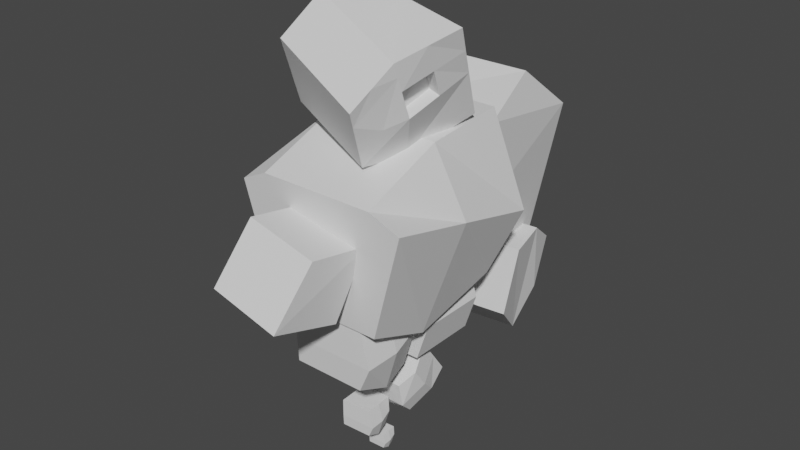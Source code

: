 # Source: HeavyEnemy.blend  (saved by Blender 2.82.7; exported with 4.5.12 LTS)
import bpy
from mathutils import Matrix  # noqa: F401  (used for matrix-valued properties, if any)

bpy.ops.wm.read_factory_settings(use_empty=True)
scene = bpy.context.scene
scene.name = 'Scene'

# ---- collections
col_collection = bpy.data.collections.new('Collection'); scene.collection.children.link(col_collection)

# ---- materials (node trees are filled in below, after node groups)
mat_material = bpy.data.materials.new('Material')
mat_material.alpha_threshold = 0.0
mat_material.use_transparent_shadow = False
mat_material.line_color = (0.0, 0.0, 0.0, 1.0)

# ---- material node trees
mat_material.use_nodes = True; mat_material.node_tree.nodes.clear()
_N = mat_material.node_tree.nodes; _L = mat_material.node_tree.links
n0 = _N.new('ShaderNodeOutputMaterial'); n0.name = 'Material Output'; n0.location = (300, 300)
n1 = _N.new('ShaderNodeBsdfPrincipled'); n1.name = 'Principled BSDF'; n1.location = (10, 300)
n1.distribution = 'GGX'
n1.subsurface_method = 'BURLEY'
n1.inputs[2].default_value = 0.4
n1.inputs[3].default_value = 1.45
n1.inputs[27].default_value = (0.0, 0.0, 0.0, 1.0)
n1.inputs[28].default_value = 1.0
_L.new(n1.outputs[0], n0.inputs[0])
n0.is_active_output = True

# ---- world
world_world = bpy.data.worlds.new('World'); scene.world = world_world
world_world.use_nodes = True; world_world.node_tree.nodes.clear()
_N = world_world.node_tree.nodes; _L = world_world.node_tree.links
n0 = _N.new('ShaderNodeOutputWorld'); n0.name = 'World Output'; n0.location = (300, 300)
n1 = _N.new('ShaderNodeBackground'); n1.name = 'Background'; n1.location = (10, 300)
n1.inputs[0].default_value = (0.05088, 0.05088, 0.05088, 1.0)
_L.new(n1.outputs[0], n0.inputs[0])
n0.is_active_output = True
world_world.color = (0.05088, 0.05088, 0.05088)
world_world.use_sun_shadow = False
world_world.sun_shadow_jitter_overblur = 0.0

# ---- meshes
me_cube = bpy.data.meshes.new('Cube')
me_cube.from_pydata([(1.046, 1.5, 1.481), (1.046, 1.479, -1.5), (1.046, -1.52, 0.782), (1.046, -1.421, -1.4), (-1.046, 1.5, 1.481), (-1.046, 1.479, -1.5), (-1.046, -1.52, 0.782), (-1.046, -1.421, -1.4), (1.612, 1.647, -0.2096), (-1.532, -1.508, 0.5513), (1.612, -1.508, 0.5513), (-1.532, 1.647, -0.2096), (-1.046, -0.2461, -1.856), (1.046, -0.008443, 1.361), (-1.046, -0.008444, 1.361), (1.046, -0.2461, -1.856), (1.612, 0.06953, 0.1709), (-1.532, 0.06953, 0.1709)], [], [(13, 14, 6, 2), (10, 2, 6, 9), (17, 14, 4, 11), (12, 15, 3, 7), (16, 13, 2, 10), (11, 4, 0, 8), (5, 11, 8, 1), (15, 16, 10, 3), (12, 17, 11, 5), (3, 10, 9, 7), (7, 9, 17, 12), (1, 8, 16, 15), (8, 0, 13, 16), (5, 1, 15, 12), (9, 6, 14, 17), (0, 4, 14, 13)])
_uv = me_cube.uv_layers.new(name='UVMap')
_uv.uv.foreach_set('vector', [0.625, 0.625, 0.875, 0.625, 0.875, 0.75, 0.625, 0.75, 0.5253, 0.75, 0.625, 0.75, 0.625, 1.0, 0.5253, 1.0, 0.5253, 0.125, 0.625, 0.125, 0.625, 0.25, 0.5253, 0.25, 0.125, 0.625, 0.375, 0.625, 0.375, 0.75, 0.125, 0.75, 0.5253, 0.625, 0.625, 0.625, 0.625, 0.75, 0.5253, 0.75, 0.5253, 0.25, 0.625, 0.25, 0.625, 0.5, 0.5253, 0.5, 0.375, 0.25, 0.5253, 0.25, 0.5253, 0.5, 0.375, 0.5, 0.375, 0.625, 0.5253, 0.625, 0.5253, 0.75, 0.375, 0.75, 0.375, 0.125, 0.5253, 0.125, 0.5253, 0.25, 0.375, 0.25, 0.375, 0.75, 0.5253, 0.75, 0.5253, 1.0, 0.375, 1.0, 0.375, 0.0, 0.5253, 0.0, 0.5253, 0.125, 0.375, 0.125, 0.375, 0.5, 0.5253, 0.5, 0.5253, 0.625, 0.375, 0.625, 0.5253, 0.5, 0.625, 0.5, 0.625, 0.625, 0.5253, 0.625, 0.125, 0.5, 0.375, 0.5, 0.375, 0.625, 0.125, 0.625, 0.5253, 0.0, 0.625, 0.0, 0.625, 0.125, 0.5253, 0.125, 0.625, 0.5, 0.875, 0.5, 0.875, 0.625, 0.625, 0.625])
me_cube.materials.append(mat_material)
me_cube.use_remesh_preserve_volume = False
me_cube.use_remesh_preserve_attributes = False
me_cube.use_mirror_vertex_groups = False
me_cube.update()
me_cube_001 = bpy.data.meshes.new('Cube.001')
me_cube_001.from_pydata([(-1.284, -0.4467, 1.571), (-1.061, -1.033, 2.782), (-0.6225, 1.412, 2.034), (0.01024, 0.3598, 3.358), (0.4457, -0.9594, 1.1), (0.7209, -1.507, 2.173), (1.107, 0.8996, 1.563), (1.469, 0.03723, 3.183), (-1.07, 0.3262, 1.571), (-0.7048, -0.5126, 3.449), (0.6594, -0.1865, 1.1), (1.077, -0.9862, 2.84), (-1.172, -0.7399, 2.176), (-0.4676, 0.9616, 2.913), (1.288, 0.4684, 2.373), (0.5833, -1.233, 1.636), (1.028, -0.576, 1.898), (-0.8873, -0.09318, 2.51), (1.273, -0.4745, 3.011), (1.378, 0.2528, 2.778), (1.053, -0.7811, 2.369), (1.158, -0.05379, 2.136), (1.215, -0.2641, 2.573), (0.8988, -1.247, 2.506), (0.6521, -1.37, 1.904), (1.04, -0.6785, 2.133), (0.8058, -0.9045, 1.767), (1.065, -0.8837, 2.604), (0.8135, -0.6323, 2.175), (0.8013, -0.5297, 1.939), (0.9311, -0.007552, 2.177), (0.9885, -0.2179, 2.615), (0.8256, -0.7349, 2.41)], [], [(17, 9, 3, 13), (13, 3, 7, 19, 14), (16, 25, 20, 27, 11, 23, 5, 24, 15, 26), (15, 24, 5, 1, 12), (8, 10, 4, 0), (11, 9, 1, 5, 23), (7, 3, 9, 11, 18), (2, 6, 10, 8), (22, 18, 11, 27, 20), (12, 1, 9, 17), (0, 12, 17, 8), (6, 14, 21, 16, 10), (4, 15, 12, 0), (10, 16, 26, 15, 4), (2, 13, 14, 6), (8, 17, 13, 2), (25, 16, 29, 28), (14, 19, 22, 21), (19, 7, 18, 22), (30, 31, 32, 28, 29), (20, 25, 28, 32), (16, 21, 30, 29), (21, 22, 31, 30), (22, 20, 32, 31)])
_uv = me_cube_001.uv_layers.new(name='UVMap')
_uv.uv.foreach_set('vector', [0.5, 0.125, 0.625, 0.125, 0.625, 0.25, 0.5, 0.25, 0.5, 0.25, 0.625, 0.25, 0.625, 0.5, 0.5625, 0.5, 0.5, 0.5, 0.5, 0.625, 0.5312, 0.625, 0.5625, 0.625, 0.5938, 0.625, 0.625, 0.625, 0.625, 0.6875, 0.625, 0.75, 0.5625, 0.75, 0.5, 0.75, 0.5, 0.6875, 0.5, 0.75, 0.5625, 0.75, 0.625, 0.75, 0.625, 1.0, 0.5, 1.0, 0.125, 0.625, 0.375, 0.625, 0.375, 0.75, 0.125, 0.75, 0.625, 0.625, 0.875, 0.625, 0.875, 0.75, 0.625, 0.75, 0.625, 0.6875, 0.625, 0.5, 0.875, 0.5, 0.875, 0.625, 0.625, 0.625, 0.625, 0.5625, 0.125, 0.5, 0.375, 0.5, 0.375, 0.625, 0.125, 0.625, 0.5625, 0.5625, 0.625, 0.5625, 0.625, 0.625, 0.5938, 0.625, 0.5625, 0.625, 0.5, 0.0, 0.625, 0.0, 0.625, 0.125, 0.5, 0.125, 0.375, 0.0, 0.5, 0.0, 0.5, 0.125, 0.375, 0.125, 0.375, 0.5, 0.5, 0.5, 0.5, 0.5625, 0.5, 0.625, 0.375, 0.625, 0.375, 0.75, 0.5, 0.75, 0.5, 1.0, 0.375, 1.0, 0.375, 0.625, 0.5, 0.625, 0.5, 0.6875, 0.5, 0.75, 0.375, 0.75, 0.375, 0.25, 0.5, 0.25, 0.5, 0.5, 0.375, 0.5, 0.375, 0.125, 0.5, 0.125, 0.5, 0.25, 0.375, 0.25, 0.5312, 0.625, 0.5, 0.625, 0.5, 0.625, 0.5312, 0.625, 0.5, 0.5, 0.5625, 0.5, 0.5625, 0.5625, 0.5, 0.5625, 0.5625, 0.5, 0.625, 0.5, 0.625, 0.5625, 0.5625, 0.5625, 0.5, 0.5625, 0.5625, 0.5625, 0.5625, 0.625, 0.5312, 0.625, 0.5, 0.625, 0.5625, 0.625, 0.5312, 0.625, 0.5312, 0.625, 0.5625, 0.625, 0.5, 0.625, 0.5, 0.5625, 0.5, 0.5625, 0.5, 0.625, 0.5, 0.5625, 0.5625, 0.5625, 0.5625, 0.5625, 0.5, 0.5625, 0.5625, 0.5625, 0.5625, 0.625, 0.5625, 0.625, 0.5625, 0.5625])
me_cube_001.use_remesh_fix_poles = True
me_cube_001.use_remesh_preserve_attributes = False
me_cube_001.use_mirror_vertex_groups = False
me_cube_001.update()
me_cube_002 = bpy.data.meshes.new('Cube.002')
me_cube_002.from_pydata([(-0.6521, 1.858, -1.376), (-1.0, 1.527, 1.175), (-0.8031, 3.495, -1.862), (-1.349, 2.759, 1.675), (0.6521, 1.858, -1.376), (1.0, 1.527, 1.175), (0.501, 3.495, -1.862), (0.6373, 2.976, 1.585), (-1.601, 1.561, -0.2813), (-1.836, 3.924, 0.7764), (0.708, 4.131, 0.6902), (0.9558, 1.561, -0.2813)], [], [(8, 1, 3, 9), (9, 3, 7, 10), (10, 7, 5, 11), (11, 5, 1, 8), (2, 6, 4, 0), (7, 3, 1, 5), (4, 11, 8, 0), (6, 10, 11, 4), (2, 9, 10, 6), (0, 8, 9, 2)])
_uv = me_cube_002.uv_layers.new(name='UVMap')
_uv.uv.foreach_set('vector', [0.5, 0.0, 0.625, 0.0, 0.625, 0.25, 0.5, 0.25, 0.5, 0.25, 0.625, 0.25, 0.625, 0.5, 0.5, 0.5, 0.5, 0.5, 0.625, 0.5, 0.625, 0.75, 0.5, 0.75, 0.5, 0.75, 0.625, 0.75, 0.625, 1.0, 0.5, 1.0, 0.125, 0.5, 0.375, 0.5, 0.375, 0.75, 0.125, 0.75, 0.625, 0.5, 0.875, 0.5, 0.875, 0.75, 0.625, 0.75, 0.375, 0.75, 0.5, 0.75, 0.5, 1.0, 0.375, 1.0, 0.375, 0.5, 0.5, 0.5, 0.5, 0.75, 0.375, 0.75, 0.375, 0.25, 0.5, 0.25, 0.5, 0.5, 0.375, 0.5, 0.375, 0.0, 0.5, 0.0, 0.5, 0.25, 0.375, 0.25])
me_cube_002.use_remesh_fix_poles = True
me_cube_002.use_remesh_preserve_attributes = False
me_cube_002.use_mirror_vertex_groups = False
me_cube_002.update()
me_cube_003 = bpy.data.meshes.new('Cube.003')
me_cube_003.from_pydata([(0.6353, 3.665, -2.893), (0.6527, 3.964, -1.932), (0.9244, 2.237, -2.741), (1.059, 2.417, -1.46), (-0.9814, 3.285, -2.745), (-0.964, 3.583, -1.785), (-0.6924, 1.857, -2.594), (-0.5573, 2.037, -1.312), (0.5009, 3.199, -3.626), (0.861, 3.275, -1.424), (-1.116, 2.819, -3.479), (-0.7557, 2.894, -1.277)], [], [(8, 9, 3, 2), (2, 3, 7, 6), (10, 11, 5, 4), (4, 5, 1, 0), (8, 10, 4, 0), (11, 9, 1, 5), (7, 3, 9, 11), (2, 6, 10, 8), (6, 7, 11, 10), (0, 1, 9, 8)])
_uv = me_cube_003.uv_layers.new(name='UVMap')
_uv.uv.foreach_set('vector', [0.375, 0.125, 0.625, 0.125, 0.625, 0.25, 0.375, 0.25, 0.375, 0.25, 0.625, 0.25, 0.625, 0.5, 0.375, 0.5, 0.375, 0.625, 0.625, 0.625, 0.625, 0.75, 0.375, 0.75, 0.375, 0.75, 0.625, 0.75, 0.625, 1.0, 0.375, 1.0, 0.125, 0.625, 0.375, 0.625, 0.375, 0.75, 0.125, 0.75, 0.625, 0.625, 0.875, 0.625, 0.875, 0.75, 0.625, 0.75, 0.625, 0.5, 0.875, 0.5, 0.875, 0.625, 0.625, 0.625, 0.125, 0.5, 0.375, 0.5, 0.375, 0.625, 0.125, 0.625, 0.375, 0.5, 0.625, 0.5, 0.625, 0.625, 0.375, 0.625, 0.375, 0.0, 0.625, 0.0, 0.625, 0.125, 0.375, 0.125])
me_cube_003.use_remesh_fix_poles = True
me_cube_003.use_remesh_preserve_attributes = False
me_cube_003.use_mirror_vertex_groups = False
me_cube_003.update()
me_cube_004 = bpy.data.meshes.new('Cube.004')
me_cube_004.from_pydata([(-0.6762, -1.34, -2.562), (-0.6695, -1.365, -1.321), (-0.6695, -0.03608, -2.845), (-0.6695, -0.02564, -1.331), (0.6629, -1.34, -2.562), (0.6695, -1.365, -1.321), (0.5521, -0.1159, -2.731), (0.6695, -0.02564, -1.331), (-0.6695, -1.37, -2.079), (-0.6695, -0.03086, -2.088), (0.7705, -0.1107, -1.974), (0.8879, -1.37, -2.079), (-0.6695, -0.7056, -2.84), (-0.6695, -0.6951, -1.326), (0.6695, -0.7056, -2.84), (0.6695, -0.6951, -1.326), (0.8879, -0.7004, -2.083), (-0.6695, -0.7004, -2.083)], [], [(17, 13, 3, 9), (9, 3, 7, 10), (16, 15, 5, 11), (11, 5, 1, 8), (12, 14, 4, 0), (15, 13, 1, 5), (4, 11, 8, 0), (14, 16, 11, 4), (2, 9, 10, 6), (12, 17, 9, 2), (0, 8, 17, 12), (6, 10, 16, 14), (7, 3, 13, 15), (2, 6, 14, 12), (10, 7, 15, 16), (8, 1, 13, 17)])
_uv = me_cube_004.uv_layers.new(name='UVMap')
_uv.uv.foreach_set('vector', [0.5, 0.125, 0.625, 0.125, 0.625, 0.25, 0.5, 0.25, 0.5, 0.25, 0.625, 0.25, 0.625, 0.5, 0.5, 0.5, 0.5, 0.625, 0.625, 0.625, 0.625, 0.75, 0.5, 0.75, 0.5, 0.75, 0.625, 0.75, 0.625, 1.0, 0.5, 1.0, 0.125, 0.625, 0.375, 0.625, 0.375, 0.75, 0.125, 0.75, 0.625, 0.625, 0.875, 0.625, 0.875, 0.75, 0.625, 0.75, 0.375, 0.75, 0.5, 0.75, 0.5, 1.0, 0.375, 1.0, 0.375, 0.625, 0.5, 0.625, 0.5, 0.75, 0.375, 0.75, 0.375, 0.25, 0.5, 0.25, 0.5, 0.5, 0.375, 0.5, 0.375, 0.125, 0.5, 0.125, 0.5, 0.25, 0.375, 0.25, 0.375, 0.0, 0.5, 0.0, 0.5, 0.125, 0.375, 0.125, 0.375, 0.5, 0.5, 0.5, 0.5, 0.625, 0.375, 0.625, 0.625, 0.5, 0.875, 0.5, 0.875, 0.625, 0.625, 0.625, 0.125, 0.5, 0.375, 0.5, 0.375, 0.625, 0.125, 0.625, 0.5, 0.5, 0.625, 0.5, 0.625, 0.625, 0.5, 0.625, 0.5, 0.0, 0.625, 0.0, 0.625, 0.125, 0.5, 0.125])
me_cube_004.use_remesh_fix_poles = True
me_cube_004.use_remesh_preserve_attributes = False
me_cube_004.use_mirror_vertex_groups = False
me_cube_004.update()
me_cube_005 = bpy.data.meshes.new('Cube.005')
me_cube_005.from_pydata([(-0.6695, 0.08302, -2.679), (-0.6695, 0.09231, -1.331), (-0.6695, 1.422, -2.689), (-0.6695, 1.431, -1.341), (0.6695, 0.08302, -2.679), (0.6695, 0.09231, -1.331), (0.6695, 1.422, -2.689), (0.6695, 1.431, -1.341), (-0.6695, 0.7525, -2.684), (-0.6695, 0.7618, -1.336), (0.6695, 0.7525, -2.684), (0.6695, 0.7618, -1.336), (-0.6695, 0.08767, -2.005), (-0.6695, 1.427, -2.015), (0.8837, 1.427, -2.015), (0.8837, 0.08767, -2.005), (0.8837, 0.7572, -2.01), (-0.6695, 0.7572, -2.01)], [], [(17, 9, 3, 13), (13, 3, 7, 14), (16, 11, 5, 15), (15, 5, 1, 12), (8, 10, 4, 0), (11, 9, 1, 5), (7, 3, 9, 11), (2, 6, 10, 8), (14, 7, 11, 16), (12, 1, 9, 17), (0, 12, 17, 8), (6, 14, 16, 10), (4, 15, 12, 0), (10, 16, 15, 4), (2, 13, 14, 6), (8, 17, 13, 2)])
_uv = me_cube_005.uv_layers.new(name='UVMap')
_uv.uv.foreach_set('vector', [0.5, 0.125, 0.625, 0.125, 0.625, 0.25, 0.5, 0.25, 0.5, 0.25, 0.625, 0.25, 0.625, 0.5, 0.5, 0.5, 0.5, 0.625, 0.625, 0.625, 0.625, 0.75, 0.5, 0.75, 0.5, 0.75, 0.625, 0.75, 0.625, 1.0, 0.5, 1.0, 0.125, 0.625, 0.375, 0.625, 0.375, 0.75, 0.125, 0.75, 0.625, 0.625, 0.875, 0.625, 0.875, 0.75, 0.625, 0.75, 0.625, 0.5, 0.875, 0.5, 0.875, 0.625, 0.625, 0.625, 0.125, 0.5, 0.375, 0.5, 0.375, 0.625, 0.125, 0.625, 0.5, 0.5, 0.625, 0.5, 0.625, 0.625, 0.5, 0.625, 0.5, 0.0, 0.625, 0.0, 0.625, 0.125, 0.5, 0.125, 0.375, 0.0, 0.5, 0.0, 0.5, 0.125, 0.375, 0.125, 0.375, 0.5, 0.5, 0.5, 0.5, 0.625, 0.375, 0.625, 0.375, 0.75, 0.5, 0.75, 0.5, 1.0, 0.375, 1.0, 0.375, 0.625, 0.5, 0.625, 0.5, 0.75, 0.375, 0.75, 0.375, 0.25, 0.5, 0.25, 0.5, 0.5, 0.375, 0.5, 0.375, 0.125, 0.5, 0.125, 0.5, 0.25, 0.375, 0.25])
me_cube_005.use_remesh_fix_poles = True
me_cube_005.use_remesh_preserve_attributes = False
me_cube_005.use_mirror_vertex_groups = False
me_cube_005.update()
me_cube_006 = bpy.data.meshes.new('Cube.006')
me_cube_006.from_pydata([(0.5255, -2.981, -0.7917), (0.5255, -1.701, -1.204), (0.7092, -2.331, 0.2034), (0.7924, -1.297, 0.05), (-0.7924, -2.899, -0.5377), (-0.7924, -1.619, -0.9502), (-0.6087, -2.249, 0.4574), (-0.5255, -1.215, 0.304)], [], [(0, 1, 3, 2), (2, 3, 7, 6), (6, 7, 5, 4), (4, 5, 1, 0), (2, 6, 4, 0), (7, 3, 1, 5)])
_uv = me_cube_006.uv_layers.new(name='UVMap')
_uv.uv.foreach_set('vector', [0.375, 0.0, 0.625, 0.0, 0.625, 0.25, 0.375, 0.25, 0.375, 0.25, 0.625, 0.25, 0.625, 0.5, 0.375, 0.5, 0.375, 0.5, 0.625, 0.5, 0.625, 0.75, 0.375, 0.75, 0.375, 0.75, 0.625, 0.75, 0.625, 1.0, 0.375, 1.0, 0.125, 0.5, 0.375, 0.5, 0.375, 0.75, 0.125, 0.75, 0.625, 0.5, 0.875, 0.5, 0.875, 0.75, 0.625, 0.75])
me_cube_006.use_remesh_fix_poles = True
me_cube_006.use_remesh_preserve_attributes = False
me_cube_006.use_mirror_vertex_groups = False
me_cube_006.update()
me_cube_009 = bpy.data.meshes.new('Cube.009')
me_cube_009.from_pydata([(-0.147, -0.2197, -4.637), (-0.1452, -0.2253, -4.354), (-0.1597, 0.07709, -4.702), (-0.1597, 0.07947, -4.357), (0.1578, -0.2052, -4.637), (0.1597, -0.2109, -4.355), (0.1193, 0.07213, -4.676), (0.1452, 0.09396, -4.357), (-0.1452, -0.2265, -4.527), (-0.1597, 0.07828, -4.529), (0.169, 0.07568, -4.503), (0.2094, -0.2097, -4.527), (-0.1524, -0.07531, -4.701), (-0.1524, -0.07294, -4.356), (0.1524, -0.06083, -4.701), (0.1524, -0.05845, -4.356), (0.2021, -0.05728, -4.528), (-0.1524, -0.07413, -4.528)], [], [(17, 13, 3, 9), (9, 3, 7, 10), (16, 15, 5, 11), (11, 5, 1, 8), (12, 14, 4, 0), (15, 13, 1, 5), (4, 11, 8, 0), (14, 16, 11, 4), (2, 9, 10, 6), (12, 17, 9, 2), (0, 8, 17, 12), (6, 10, 16, 14), (7, 3, 13, 15), (2, 6, 14, 12), (10, 7, 15, 16), (8, 1, 13, 17)])
_uv = me_cube_009.uv_layers.new(name='UVMap')
_uv.uv.foreach_set('vector', [0.5, 0.125, 0.625, 0.125, 0.625, 0.25, 0.5, 0.25, 0.5, 0.25, 0.625, 0.25, 0.625, 0.5, 0.5, 0.5, 0.5, 0.625, 0.625, 0.625, 0.625, 0.75, 0.5, 0.75, 0.5, 0.75, 0.625, 0.75, 0.625, 1.0, 0.5, 1.0, 0.125, 0.625, 0.375, 0.625, 0.375, 0.75, 0.125, 0.75, 0.625, 0.625, 0.875, 0.625, 0.875, 0.75, 0.625, 0.75, 0.375, 0.75, 0.5, 0.75, 0.5, 1.0, 0.375, 1.0, 0.375, 0.625, 0.5, 0.625, 0.5, 0.75, 0.375, 0.75, 0.375, 0.25, 0.5, 0.25, 0.5, 0.5, 0.375, 0.5, 0.375, 0.125, 0.5, 0.125, 0.5, 0.25, 0.375, 0.25, 0.375, 0.0, 0.5, 0.0, 0.5, 0.125, 0.375, 0.125, 0.375, 0.5, 0.5, 0.5, 0.5, 0.625, 0.375, 0.625, 0.625, 0.5, 0.875, 0.5, 0.875, 0.625, 0.625, 0.625, 0.125, 0.5, 0.375, 0.5, 0.375, 0.625, 0.125, 0.625, 0.5, 0.5, 0.625, 0.5, 0.625, 0.625, 0.5, 0.625, 0.5, 0.0, 0.625, 0.0, 0.625, 0.125, 0.5, 0.125])
me_cube_009.use_remesh_fix_poles = True
me_cube_009.use_remesh_preserve_attributes = False
me_cube_009.use_mirror_vertex_groups = False
me_cube_009.update()
me_cube_013 = bpy.data.meshes.new('Cube.013')
me_cube_013.from_pydata([(-0.4565, -0.1354, -3.227), (-0.4519, 0.5396, -2.721), (-0.4519, 0.2256, -4.059), (-0.4519, 1.066, -3.464), (0.4537, -0.1354, -3.227), (0.4583, 0.5396, -2.721), (0.3785, 0.2568, -3.97), (0.4583, 1.066, -3.464), (-0.4519, 0.1195, -3.019), (-0.4519, 0.6457, -3.761), (0.5269, 0.6769, -3.672), (0.6067, 0.1195, -3.019), (-0.4519, -0.03745, -3.687), (-0.4519, 0.8027, -3.092), (0.4583, -0.03745, -3.687), (0.4583, 0.8027, -3.092), (0.6067, 0.3826, -3.39), (-0.4519, 0.3826, -3.39)], [], [(17, 13, 3, 9), (9, 3, 7, 10), (16, 15, 5, 11), (11, 5, 1, 8), (12, 14, 4, 0), (15, 13, 1, 5), (4, 11, 8, 0), (14, 16, 11, 4), (2, 9, 10, 6), (12, 17, 9, 2), (0, 8, 17, 12), (6, 10, 16, 14), (7, 3, 13, 15), (2, 6, 14, 12), (10, 7, 15, 16), (8, 1, 13, 17)])
_uv = me_cube_013.uv_layers.new(name='UVMap')
_uv.uv.foreach_set('vector', [0.5, 0.125, 0.625, 0.125, 0.625, 0.25, 0.5, 0.25, 0.5, 0.25, 0.625, 0.25, 0.625, 0.5, 0.5, 0.5, 0.5, 0.625, 0.625, 0.625, 0.625, 0.75, 0.5, 0.75, 0.5, 0.75, 0.625, 0.75, 0.625, 1.0, 0.5, 1.0, 0.125, 0.625, 0.375, 0.625, 0.375, 0.75, 0.125, 0.75, 0.625, 0.625, 0.875, 0.625, 0.875, 0.75, 0.625, 0.75, 0.375, 0.75, 0.5, 0.75, 0.5, 1.0, 0.375, 1.0, 0.375, 0.625, 0.5, 0.625, 0.5, 0.75, 0.375, 0.75, 0.375, 0.25, 0.5, 0.25, 0.5, 0.5, 0.375, 0.5, 0.375, 0.125, 0.5, 0.125, 0.5, 0.25, 0.375, 0.25, 0.375, 0.0, 0.5, 0.0, 0.5, 0.125, 0.375, 0.125, 0.375, 0.5, 0.5, 0.5, 0.5, 0.625, 0.375, 0.625, 0.625, 0.5, 0.875, 0.5, 0.875, 0.625, 0.625, 0.625, 0.125, 0.5, 0.375, 0.5, 0.375, 0.625, 0.125, 0.625, 0.5, 0.5, 0.625, 0.5, 0.625, 0.625, 0.5, 0.625, 0.5, 0.0, 0.625, 0.0, 0.625, 0.125, 0.5, 0.125])
me_cube_013.use_remesh_fix_poles = True
me_cube_013.use_remesh_preserve_attributes = False
me_cube_013.use_mirror_vertex_groups = False
me_cube_013.update()
me_cube_007 = bpy.data.meshes.new('Cube.007')
me_cube_007.from_pydata([(-0.2648, -0.7455, -4.008), (-0.2614, -0.7556, -3.499), (-0.2875, -0.2113, -4.124), (-0.2875, -0.2071, -3.502), (0.2837, -0.7194, -4.008), (0.2871, -0.7295, -3.499), (0.2145, -0.2203, -4.077), (0.261, -0.181, -3.503), (-0.2614, -0.7577, -3.809), (-0.2875, -0.2092, -3.813), (0.304, -0.2139, -3.766), (0.3766, -0.7274, -3.809), (-0.2745, -0.4856, -4.122), (-0.2745, -0.4813, -3.501), (0.2741, -0.4595, -4.122), (0.2741, -0.4553, -3.501), (0.3635, -0.4531, -3.811), (-0.2745, -0.4835, -3.811)], [], [(17, 13, 3, 9), (9, 3, 7, 10), (16, 15, 5, 11), (11, 5, 1, 8), (12, 14, 4, 0), (15, 13, 1, 5), (4, 11, 8, 0), (14, 16, 11, 4), (2, 9, 10, 6), (12, 17, 9, 2), (0, 8, 17, 12), (6, 10, 16, 14), (7, 3, 13, 15), (2, 6, 14, 12), (10, 7, 15, 16), (8, 1, 13, 17)])
_uv = me_cube_007.uv_layers.new(name='UVMap')
_uv.uv.foreach_set('vector', [0.5, 0.125, 0.625, 0.125, 0.625, 0.25, 0.5, 0.25, 0.5, 0.25, 0.625, 0.25, 0.625, 0.5, 0.5, 0.5, 0.5, 0.625, 0.625, 0.625, 0.625, 0.75, 0.5, 0.75, 0.5, 0.75, 0.625, 0.75, 0.625, 1.0, 0.5, 1.0, 0.125, 0.625, 0.375, 0.625, 0.375, 0.75, 0.125, 0.75, 0.625, 0.625, 0.875, 0.625, 0.875, 0.75, 0.625, 0.75, 0.375, 0.75, 0.5, 0.75, 0.5, 1.0, 0.375, 1.0, 0.375, 0.625, 0.5, 0.625, 0.5, 0.75, 0.375, 0.75, 0.375, 0.25, 0.5, 0.25, 0.5, 0.5, 0.375, 0.5, 0.375, 0.125, 0.5, 0.125, 0.5, 0.25, 0.375, 0.25, 0.375, 0.0, 0.5, 0.0, 0.5, 0.125, 0.375, 0.125, 0.375, 0.5, 0.5, 0.5, 0.5, 0.625, 0.375, 0.625, 0.625, 0.5, 0.875, 0.5, 0.875, 0.625, 0.625, 0.625, 0.125, 0.5, 0.375, 0.5, 0.375, 0.625, 0.125, 0.625, 0.5, 0.5, 0.625, 0.5, 0.625, 0.625, 0.5, 0.625, 0.5, 0.0, 0.625, 0.0, 0.625, 0.125, 0.5, 0.125])
me_cube_007.use_remesh_fix_poles = True
me_cube_007.use_remesh_preserve_attributes = False
me_cube_007.use_mirror_vertex_groups = False
me_cube_007.update()
arm_armature = bpy.data.armatures.new('Armature')  # bones are not reproduced

# ---- objects
ob_chest = bpy.data.objects.new('Chest', me_cube)
ob_cube_001 = bpy.data.objects.new('Cube.001', me_cube_001)
ob_cube_002 = bpy.data.objects.new('Cube.002', me_cube_002)
ob_cube_003 = bpy.data.objects.new('Cube.003', me_cube_003)
ob_cube_004 = bpy.data.objects.new('Cube.004', me_cube_004)
ob_cube_005 = bpy.data.objects.new('Cube.005', me_cube_005)
ob_cube_006 = bpy.data.objects.new('Cube.006', me_cube_006)
ob_cube_009 = bpy.data.objects.new('Cube.009', me_cube_009)
ob_cube_012 = bpy.data.objects.new('Cube.012', me_cube_013)
ob_cube_007 = bpy.data.objects.new('Cube.007', me_cube_007)
ob_armature = bpy.data.objects.new('Armature', arm_armature)

# ---- transforms, parenting, visibility, modifiers, constraints
ob_chest.parent = ob_armature
ob_chest.location = (0.0, 0.0, 0.0)
ob_chest.lock_rotations_4d = False
ob_chest.empty_display_type = 'ARROWS'
ob_chest.lineart.crease_threshold = 0.0
_vg = ob_chest.vertex_groups.new(name='Chest')
for _i, _w in zip([0, 1, 2, 3, 4, 5, 6, 7, 8, 9, 10, 11, 12, 13, 14, 15, 16, 17], [0.197, 0.2515, 0.3896, 0.27, 0.2683, 0.28, 0.5227, 0.251, 0.6113, 0.6154, 0.4881, 0.6386, 0.755, 0.2467, 0.7371, 0.7472, 0.7347, 0.8357]): _vg.add([_i], _w, 'REPLACE')
_m = ob_chest.modifiers.new('Armature', 'ARMATURE')
_m.object = ob_armature
ob_cube_001.parent = ob_armature
ob_cube_001.location = (0.0, 0.0, 0.0)
ob_cube_001.lineart.crease_threshold = 0.0
_vg = ob_cube_001.vertex_groups.new(name='Head')
_vg.add([0, 1, 2, 3, 4, 5, 6, 7, 8, 9, 10, 11, 12, 13, 14, 15, 16, 17, 18, 19, 20, 21, 22, 23, 24, 25, 26, 27, 28, 29, 30, 31, 32], 1.0, 'REPLACE')
_m = ob_cube_001.modifiers.new('Armature', 'ARMATURE')
_m.object = ob_armature
ob_cube_002.parent = ob_armature
ob_cube_002.location = (0.0, 0.0, 0.0)
ob_cube_002.lineart.crease_threshold = 0.0
_vg = ob_cube_002.vertex_groups.new(name='Left Arm Upper')
for _i, _w in zip([0, 1, 2, 3, 4, 5, 6, 7, 8, 9, 10, 11], [0.8573, 0.9846, 0.1566, 0.9623, 0.8543, 0.9906, 0.09783, 0.9643, 0.9533, 0.886, 0.8799, 0.9684]): _vg.add([_i], _w, 'REPLACE')
_m = ob_cube_002.modifiers.new('Armature', 'ARMATURE')
_m.object = ob_armature
ob_cube_003.parent = ob_armature
ob_cube_003.location = (0.0, 0.0, 0.0)
ob_cube_003.lineart.crease_threshold = 0.0
_vg = ob_cube_003.vertex_groups.new(name='Left Arm Lower')
_vg.add([0, 1, 2, 3, 4, 5, 6, 7, 8, 9, 10, 11], 1.0, 'REPLACE')
_m = ob_cube_003.modifiers.new('Armature', 'ARMATURE')
_m.object = ob_armature
ob_cube_004.parent = ob_armature
ob_cube_004.location = (0.0, 0.0, 0.0)
ob_cube_004.lineart.crease_threshold = 0.0
_vg = ob_cube_004.vertex_groups.new(name='Right Leg Upper')
_vg.add([0, 1, 2, 3, 4, 5, 6, 7, 8, 9, 10, 11, 12, 13, 14, 15, 16, 17], 1.0, 'REPLACE')
_m = ob_cube_004.modifiers.new('Armature', 'ARMATURE')
_m.object = ob_armature
ob_cube_005.parent = ob_armature
ob_cube_005.location = (0.0, 0.0, 0.0)
ob_cube_005.lineart.crease_threshold = 0.0
_vg = ob_cube_005.vertex_groups.new(name='Left Leg Upper')
_vg.add([0, 1, 2, 3, 4, 5, 6, 7, 8, 9, 10, 11, 12, 13, 14, 15, 16, 17], 1.0, 'REPLACE')
_m = ob_cube_005.modifiers.new('Armature', 'ARMATURE')
_m.object = ob_armature
ob_cube_006.parent = ob_armature
ob_cube_006.location = (0.0, 0.0, 0.0)
ob_cube_006.lineart.crease_threshold = 0.0
_vg = ob_cube_006.vertex_groups.new(name='Right Arm')
_vg.add([0, 1, 2, 3, 4, 5, 6, 7], 1.0, 'REPLACE')
_m = ob_cube_006.modifiers.new('Armature', 'ARMATURE')
_m.object = ob_armature
ob_cube_009.parent = ob_armature
ob_cube_009.location = (0.0, 0.0, 0.0)
ob_cube_009.lineart.crease_threshold = 0.0
_vg = ob_cube_009.vertex_groups.new(name='Toe')
_vg.add([0, 1, 2, 3, 4, 5, 6, 7, 8, 9, 10, 11, 12, 13, 14, 15, 16, 17], 1.0, 'REPLACE')
_m = ob_cube_009.modifiers.new('Armature', 'ARMATURE')
_m.object = ob_armature
ob_cube_012.parent = ob_armature
ob_cube_012.location = (0.0, 0.0, 0.0)
ob_cube_012.lineart.crease_threshold = 0.0
_vg = ob_cube_012.vertex_groups.new(name='Left Leg Lower')
_vg.add([0, 1, 2, 3, 4, 5, 6, 7, 8, 9, 10, 11, 12, 13, 14, 15, 16, 17], 1.0, 'REPLACE')
_m = ob_cube_012.modifiers.new('Armature', 'ARMATURE')
_m.object = ob_armature
ob_cube_007.parent = ob_armature
ob_cube_007.location = (0.0, 0.0, 0.0)
ob_cube_007.lineart.crease_threshold = 0.0
_vg = ob_cube_007.vertex_groups.new(name='Right Leg Lower')
_vg.add([0, 1, 2, 3, 4, 5, 6, 7, 8, 9, 10, 11, 12, 13, 14, 15, 16, 17], 1.0, 'REPLACE')
_m = ob_cube_007.modifiers.new('Armature', 'ARMATURE')
_m.object = ob_armature
ob_armature.location = (0.0, 0.0, 0.0)
ob_armature.lineart.crease_threshold = 0.0

# ---- collection membership
col_collection.objects.link(ob_chest)
col_collection.objects.link(ob_cube_001)
col_collection.objects.link(ob_cube_002)
col_collection.objects.link(ob_cube_003)
col_collection.objects.link(ob_cube_004)
col_collection.objects.link(ob_cube_005)
col_collection.objects.link(ob_cube_006)
col_collection.objects.link(ob_cube_009)
col_collection.objects.link(ob_cube_012)
col_collection.objects.link(ob_cube_007)
col_collection.objects.link(ob_armature)

# ---- scene / render settings (as saved in the file)
scene.frame_start = 1; scene.frame_end = 60; scene.frame_set(0)
scene.render.engine = 'BLENDER_EEVEE_NEXT'
scene.cycles.use_denoising = False
scene.cycles.samples = 128
scene.cycles.sampling_pattern = 'TABULATED_SOBOL'
scene.cycles.use_adaptive_sampling = False
scene.cycles.use_light_tree = False
scene.view_settings.view_transform = 'Filmic'
bpy.context.view_layer.update()

# ---- added for rendering (the .blend has no active camera and no usable light): camera, sun
cam_auto = bpy.data.cameras.new('AutoCamera')
cam_auto.lens = 50.0
cam_auto.sensor_width = 36.0
cam_auto.clip_end = 1000.0
ob_auto_camera = bpy.data.objects.new('AutoCamera', cam_auto)
scene.collection.objects.link(ob_auto_camera)
ob_auto_camera.location = (10.3925, -12.03, 7.77692)
ob_auto_camera.rotation_euler = (1.09748, -7.21219e-08, 0.694738)
scene.camera = ob_auto_camera
light_auto_sun = bpy.data.lights.new('AutoSun', 'SUN')
light_auto_sun.energy = 3.0
light_auto_sun.angle = 0.0523599
ob_auto_sun = bpy.data.objects.new('AutoSun', light_auto_sun)
scene.collection.objects.link(ob_auto_sun)
ob_auto_sun.rotation_euler = (0.872665, 0.174533, 0.523599)
bpy.context.view_layer.update()
